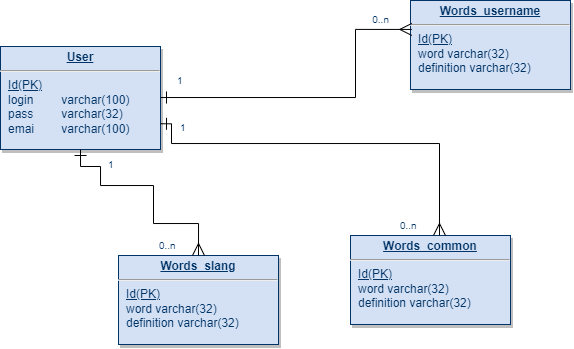

The diagram above was exported from draw.io. Its source (the exported page's mxGraphModel, read from the mxfile embedded in the PNG):
<mxGraphModel dx="-7" dy="434" grid="0" gridSize="10" guides="1" tooltips="1" connect="1" arrows="1" fold="1" page="1" pageScale="1" pageWidth="826" pageHeight="1169" background="none" math="0" shadow="0">
  <root>
    <mxCell id="0" />
    <mxCell id="1" parent="0" />
    <mxCell id="22" value="&lt;p style=&quot;margin: 0px; margin-top: 4px; text-align: center; text-decoration: underline;&quot;&gt;&lt;b&gt;User&lt;/b&gt;&lt;/p&gt;&lt;hr&gt;&lt;p style=&quot;margin: 0px; margin-left: 8px;&quot;&gt;&lt;u&gt;Id(PK)&lt;/u&gt;&lt;/p&gt;&lt;p style=&quot;margin: 0px; margin-left: 8px;&quot;&gt;login&lt;span style=&quot;white-space: pre;&quot;&gt;&#09;&lt;/span&gt;varchar(100)&lt;/p&gt;&lt;p style=&quot;margin: 0px; margin-left: 8px;&quot;&gt;pass&lt;span style=&quot;white-space: pre;&quot;&gt;&#09;&lt;/span&gt;varchar(32)&lt;/p&gt;&lt;p style=&quot;margin: 0px; margin-left: 8px;&quot;&gt;emai&lt;span style=&quot;white-space: pre;&quot;&gt;&#09;&lt;/span&gt;varchar(100)&lt;/p&gt;" style="verticalAlign=top;align=left;overflow=fill;fontSize=12;fontFamily=Helvetica;html=1;strokeColor=#003366;shadow=1;fillColor=#D4E1F5;fontColor=#003366" parent="1" vertex="1">
      <mxGeometry x="880" y="430" width="160" height="103" as="geometry" />
    </mxCell>
    <mxCell id="27" value="&lt;p style=&quot;margin: 0px; margin-top: 4px; text-align: center; text-decoration: underline;&quot;&gt;&lt;b&gt;Words_username&lt;/b&gt;&lt;/p&gt;&lt;hr&gt;&lt;p style=&quot;margin: 0px; margin-left: 8px;&quot;&gt;&lt;u&gt;Id(PK)&lt;/u&gt;&lt;/p&gt;&lt;p style=&quot;margin: 0px; margin-left: 8px;&quot;&gt;word&lt;span style=&quot;&quot;&gt;&#09;&lt;/span&gt;varchar(32)&lt;/p&gt;&lt;p style=&quot;margin: 0px; margin-left: 8px;&quot;&gt;definition&lt;span style=&quot;&quot;&gt;&#09;&lt;/span&gt;varchar(32)&lt;span style=&quot;&quot;&gt;&#09;&lt;/span&gt;&lt;/p&gt;&lt;p style=&quot;margin: 0px; margin-left: 8px;&quot;&gt;&lt;br&gt;&lt;/p&gt;" style="verticalAlign=top;align=left;overflow=fill;fontSize=12;fontFamily=Helvetica;html=1;strokeColor=#003366;shadow=1;fillColor=#D4E1F5;fontColor=#003366" parent="1" vertex="1">
      <mxGeometry x="1290" y="384" width="160" height="89" as="geometry" />
    </mxCell>
    <mxCell id="45" value="" style="endArrow=ERone;endSize=10;startArrow=ERmany;startSize=10;startFill=0;edgeStyle=orthogonalEdgeStyle;rounded=0;exitX=0.008;exitY=0.325;exitDx=0;exitDy=0;exitPerimeter=0;endFill=0;" parent="1" source="27" target="22" edge="1">
      <mxGeometry x="519.3599999999999" y="180" as="geometry">
        <mxPoint x="519.3599999999999" y="180" as="sourcePoint" />
        <mxPoint x="679.3599999999999" y="180" as="targetPoint" />
        <Array as="points">
          <mxPoint x="1235" y="413" />
          <mxPoint x="1235" y="481" />
        </Array>
      </mxGeometry>
    </mxCell>
    <mxCell id="46" value="0..n" style="resizable=0;align=left;verticalAlign=top;labelBackgroundColor=#ffffff;fontSize=10;strokeColor=#003366;shadow=1;fillColor=#D4E1F5;fontColor=#003366" parent="45" connectable="0" vertex="1">
      <mxGeometry x="-1" relative="1" as="geometry">
        <mxPoint x="-41" y="-22" as="offset" />
      </mxGeometry>
    </mxCell>
    <mxCell id="k4IiTQhyEAa4Sw8YZG5D-114" value="1" style="resizable=0;align=right;verticalAlign=top;labelBackgroundColor=#ffffff;fontSize=10;strokeColor=#003366;shadow=1;fillColor=#D4E1F5;fontColor=#003366" parent="1" connectable="0" vertex="1">
      <mxGeometry x="1420.0036842105267" y="480.0026315789475" as="geometry">
        <mxPoint x="-356" y="-28" as="offset" />
      </mxGeometry>
    </mxCell>
    <mxCell id="uld0yvtcwIZiFy8QFnpy-46" value="&lt;p style=&quot;margin: 0px; margin-top: 4px; text-align: center; text-decoration: underline;&quot;&gt;&lt;b&gt;Words_common&lt;/b&gt;&lt;/p&gt;&lt;hr&gt;&lt;p style=&quot;margin: 0px; margin-left: 8px;&quot;&gt;&lt;u&gt;Id(PK)&lt;/u&gt;&lt;/p&gt;&lt;p style=&quot;margin: 0px; margin-left: 8px;&quot;&gt;word&lt;span style=&quot;&quot;&gt;&#09;&lt;/span&gt;varchar(32)&lt;/p&gt;&lt;p style=&quot;margin: 0px; margin-left: 8px;&quot;&gt;definition&lt;span style=&quot;&quot;&gt;&#09;&lt;/span&gt;varchar(32)&lt;span style=&quot;&quot;&gt;&#09;&lt;/span&gt;&lt;/p&gt;&lt;p style=&quot;margin: 0px; margin-left: 8px;&quot;&gt;&lt;br&gt;&lt;/p&gt;" style="verticalAlign=top;align=left;overflow=fill;fontSize=12;fontFamily=Helvetica;html=1;strokeColor=#003366;shadow=1;fillColor=#D4E1F5;fontColor=#003366" vertex="1" parent="1">
      <mxGeometry x="1230" y="619" width="160" height="89" as="geometry" />
    </mxCell>
    <mxCell id="uld0yvtcwIZiFy8QFnpy-47" value="&lt;p style=&quot;margin: 0px; margin-top: 4px; text-align: center; text-decoration: underline;&quot;&gt;&lt;b&gt;Words_slang&lt;/b&gt;&lt;/p&gt;&lt;hr&gt;&lt;p style=&quot;margin: 0px; margin-left: 8px;&quot;&gt;&lt;u&gt;Id(PK)&lt;/u&gt;&lt;/p&gt;&lt;p style=&quot;margin: 0px; margin-left: 8px;&quot;&gt;word&lt;span style=&quot;&quot;&gt;&#09;&lt;/span&gt;varchar(32)&lt;/p&gt;&lt;p style=&quot;margin: 0px; margin-left: 8px;&quot;&gt;definition&lt;span style=&quot;&quot;&gt;&#09;&lt;/span&gt;varchar(32)&lt;span style=&quot;&quot;&gt;&#09;&lt;/span&gt;&lt;/p&gt;&lt;p style=&quot;margin: 0px; margin-left: 8px;&quot;&gt;&lt;br&gt;&lt;/p&gt;" style="verticalAlign=top;align=left;overflow=fill;fontSize=12;fontFamily=Helvetica;html=1;strokeColor=#003366;shadow=1;fillColor=#D4E1F5;fontColor=#003366" vertex="1" parent="1">
      <mxGeometry x="998" y="639" width="160" height="89" as="geometry" />
    </mxCell>
    <mxCell id="uld0yvtcwIZiFy8QFnpy-48" value="" style="endArrow=ERone;endSize=10;startArrow=ERmany;startSize=10;startFill=0;edgeStyle=orthogonalEdgeStyle;rounded=0;endFill=0;entryX=0.5;entryY=1;entryDx=0;entryDy=0;exitX=0.5;exitY=0;exitDx=0;exitDy=0;" edge="1" parent="1" source="uld0yvtcwIZiFy8QFnpy-47" target="22">
      <mxGeometry x="457.3599999999999" y="256.97" as="geometry">
        <mxPoint x="1089" y="608" as="sourcePoint" />
        <mxPoint x="978" y="596.97" as="targetPoint" />
        <Array as="points">
          <mxPoint x="1078" y="607" />
          <mxPoint x="1033" y="607" />
          <mxPoint x="1033" y="569" />
          <mxPoint x="980" y="569" />
          <mxPoint x="980" y="550" />
          <mxPoint x="960" y="550" />
        </Array>
      </mxGeometry>
    </mxCell>
    <mxCell id="uld0yvtcwIZiFy8QFnpy-49" value="0..n" style="resizable=0;align=left;verticalAlign=top;labelBackgroundColor=#ffffff;fontSize=10;strokeColor=#003366;shadow=1;fillColor=#D4E1F5;fontColor=#003366" connectable="0" vertex="1" parent="uld0yvtcwIZiFy8QFnpy-48">
      <mxGeometry x="-1" relative="1" as="geometry">
        <mxPoint x="-41" y="-22" as="offset" />
      </mxGeometry>
    </mxCell>
    <mxCell id="uld0yvtcwIZiFy8QFnpy-52" value="" style="endArrow=ERone;endSize=10;startArrow=ERmany;startSize=10;startFill=0;edgeStyle=orthogonalEdgeStyle;rounded=0;endFill=0;entryX=1;entryY=0.75;entryDx=0;entryDy=0;" edge="1" parent="1" source="uld0yvtcwIZiFy8QFnpy-46" target="22">
      <mxGeometry x="530.3599999999999" y="230.03" as="geometry">
        <mxPoint x="1313" y="588" as="sourcePoint" />
        <mxPoint x="1051" y="570.03" as="targetPoint" />
        <Array as="points">
          <mxPoint x="1319" y="527" />
          <mxPoint x="1051" y="527" />
          <mxPoint x="1051" y="507" />
        </Array>
      </mxGeometry>
    </mxCell>
    <mxCell id="uld0yvtcwIZiFy8QFnpy-53" value="0..n" style="resizable=0;align=left;verticalAlign=top;labelBackgroundColor=#ffffff;fontSize=10;strokeColor=#003366;shadow=1;fillColor=#D4E1F5;fontColor=#003366" connectable="0" vertex="1" parent="uld0yvtcwIZiFy8QFnpy-52">
      <mxGeometry x="-1" relative="1" as="geometry">
        <mxPoint x="-41" y="-22" as="offset" />
      </mxGeometry>
    </mxCell>
    <mxCell id="uld0yvtcwIZiFy8QFnpy-54" value="1" style="resizable=0;align=right;verticalAlign=top;labelBackgroundColor=#ffffff;fontSize=10;strokeColor=#003366;shadow=1;fillColor=#D4E1F5;fontColor=#003366" connectable="0" vertex="1" parent="1">
      <mxGeometry x="1423.0036842105267" y="527.0026315789476" as="geometry">
        <mxPoint x="-356" y="-28" as="offset" />
      </mxGeometry>
    </mxCell>
    <mxCell id="uld0yvtcwIZiFy8QFnpy-55" value="1" style="resizable=0;align=right;verticalAlign=top;labelBackgroundColor=#ffffff;fontSize=10;strokeColor=#003366;shadow=1;fillColor=#D4E1F5;fontColor=#003366" connectable="0" vertex="1" parent="1">
      <mxGeometry x="1351.0036842105267" y="564.0026315789476" as="geometry">
        <mxPoint x="-356" y="-28" as="offset" />
      </mxGeometry>
    </mxCell>
  </root>
</mxGraphModel>